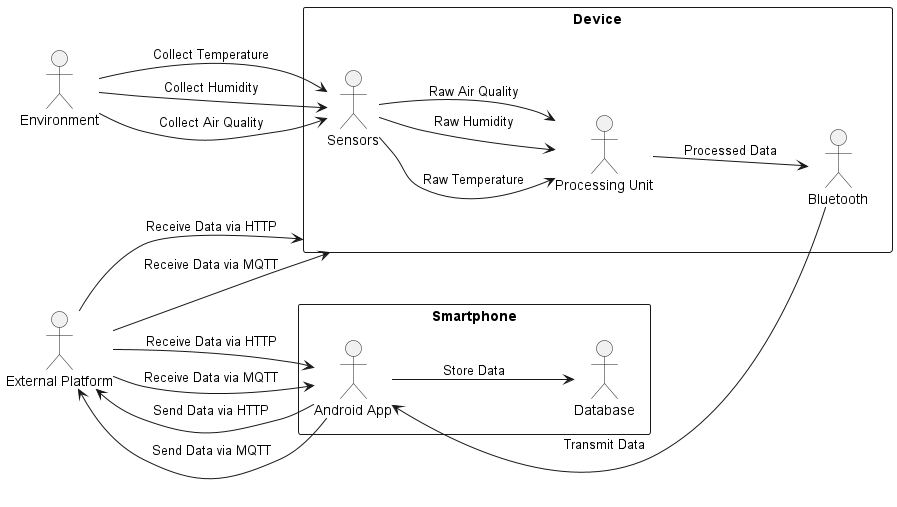

The diagram above was rendered by PlantUML. Its source (embedded in the PNG):
@startuml

left to right direction

actor "Environment" as Environment

rectangle "Device" {
  Environment --> "Sensors" : Collect Temperature
  Environment --> "Sensors" : Collect Humidity
  Environment --> "Sensors" : Collect Air Quality
  "Sensors" --> "Processing Unit" : Raw Temperature
  "Sensors" --> "Processing Unit" : Raw Humidity
  "Sensors" --> "Processing Unit" : Raw Air Quality
  "Processing Unit" --> "Bluetooth" : Processed Data
}

rectangle "Smartphone" {
  "Bluetooth" --> "Android App" : Transmit Data
  "Android App" --> "Database" : Store Data
}

actor "External Platform" as ExternalPlatform
ExternalPlatform --> "Device" : Receive Data via HTTP
ExternalPlatform --> "Device" : Receive Data via MQTT
ExternalPlatform --> "Android App" : Receive Data via HTTP
ExternalPlatform --> "Android App" : Receive Data via MQTT
"Android App" --> ExternalPlatform : Send Data via HTTP
"Android App" --> ExternalPlatform : Send Data via MQTT

@enduml